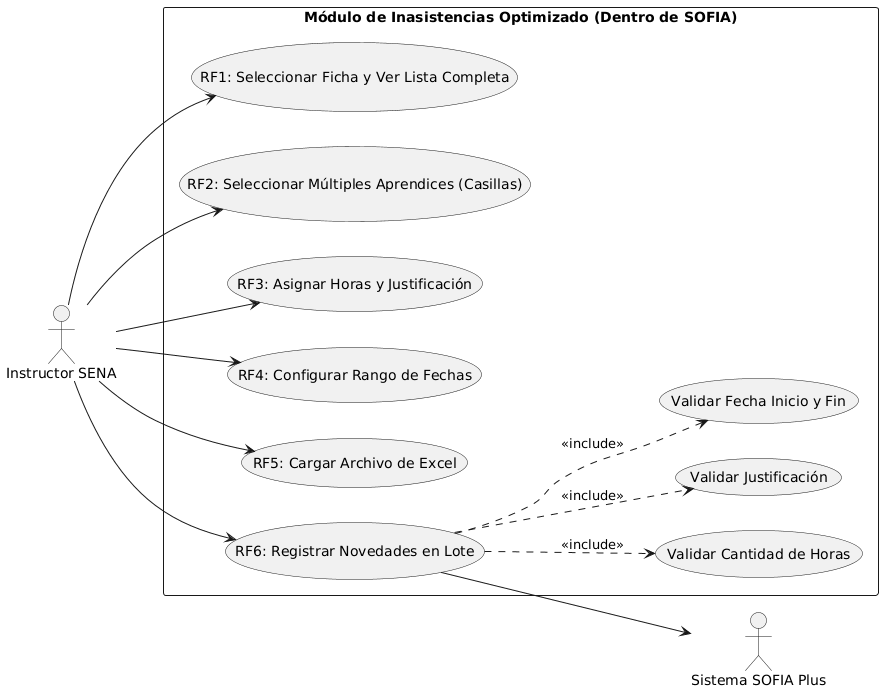

The diagram above was rendered by PlantUML. Its source (embedded in the PNG):
@startuml
left to right direction
skinparam packageStyle rectangle

actor "Instructor SENA" as instructor
actor "Sistema SOFIA Plus" as sofia

rectangle "Módulo de Inasistencias Optimizado (Dentro de SOFIA)" {
    usecase "RF1: Seleccionar Ficha y Ver Lista Completa" as UC_ver_lista
    usecase "RF2: Seleccionar Múltiples Aprendices (Casillas)" as UC_seleccionar
    usecase "RF3: Asignar Horas y Justificación" as UC_datos
    usecase "RF4: Configurar Rango de Fechas" as UC_fechas
    usecase "RF5: Cargar Archivo de Excel" as UC_excel
    usecase "RF6: Registrar Novedades en Lote" as UC_guardar

    usecase "Validar Cantidad de Horas" as UC_val_horas
    usecase "Validar Justificación" as UC_val_just
    usecase "Validar Fecha Inicio y Fin" as UC_val_fechas
}

instructor --> UC_ver_lista
instructor --> UC_seleccionar
instructor --> UC_datos
instructor --> UC_fechas
instructor --> UC_excel
instructor --> UC_guardar

' Relaciones obligatorias (include) ya que todos los campos son obligatorios '
UC_guardar ..> UC_val_horas : <<include>>
UC_guardar ..> UC_val_just : <<include>>
UC_guardar ..> UC_val_fechas : <<include>>

UC_guardar --> sofia
@endum